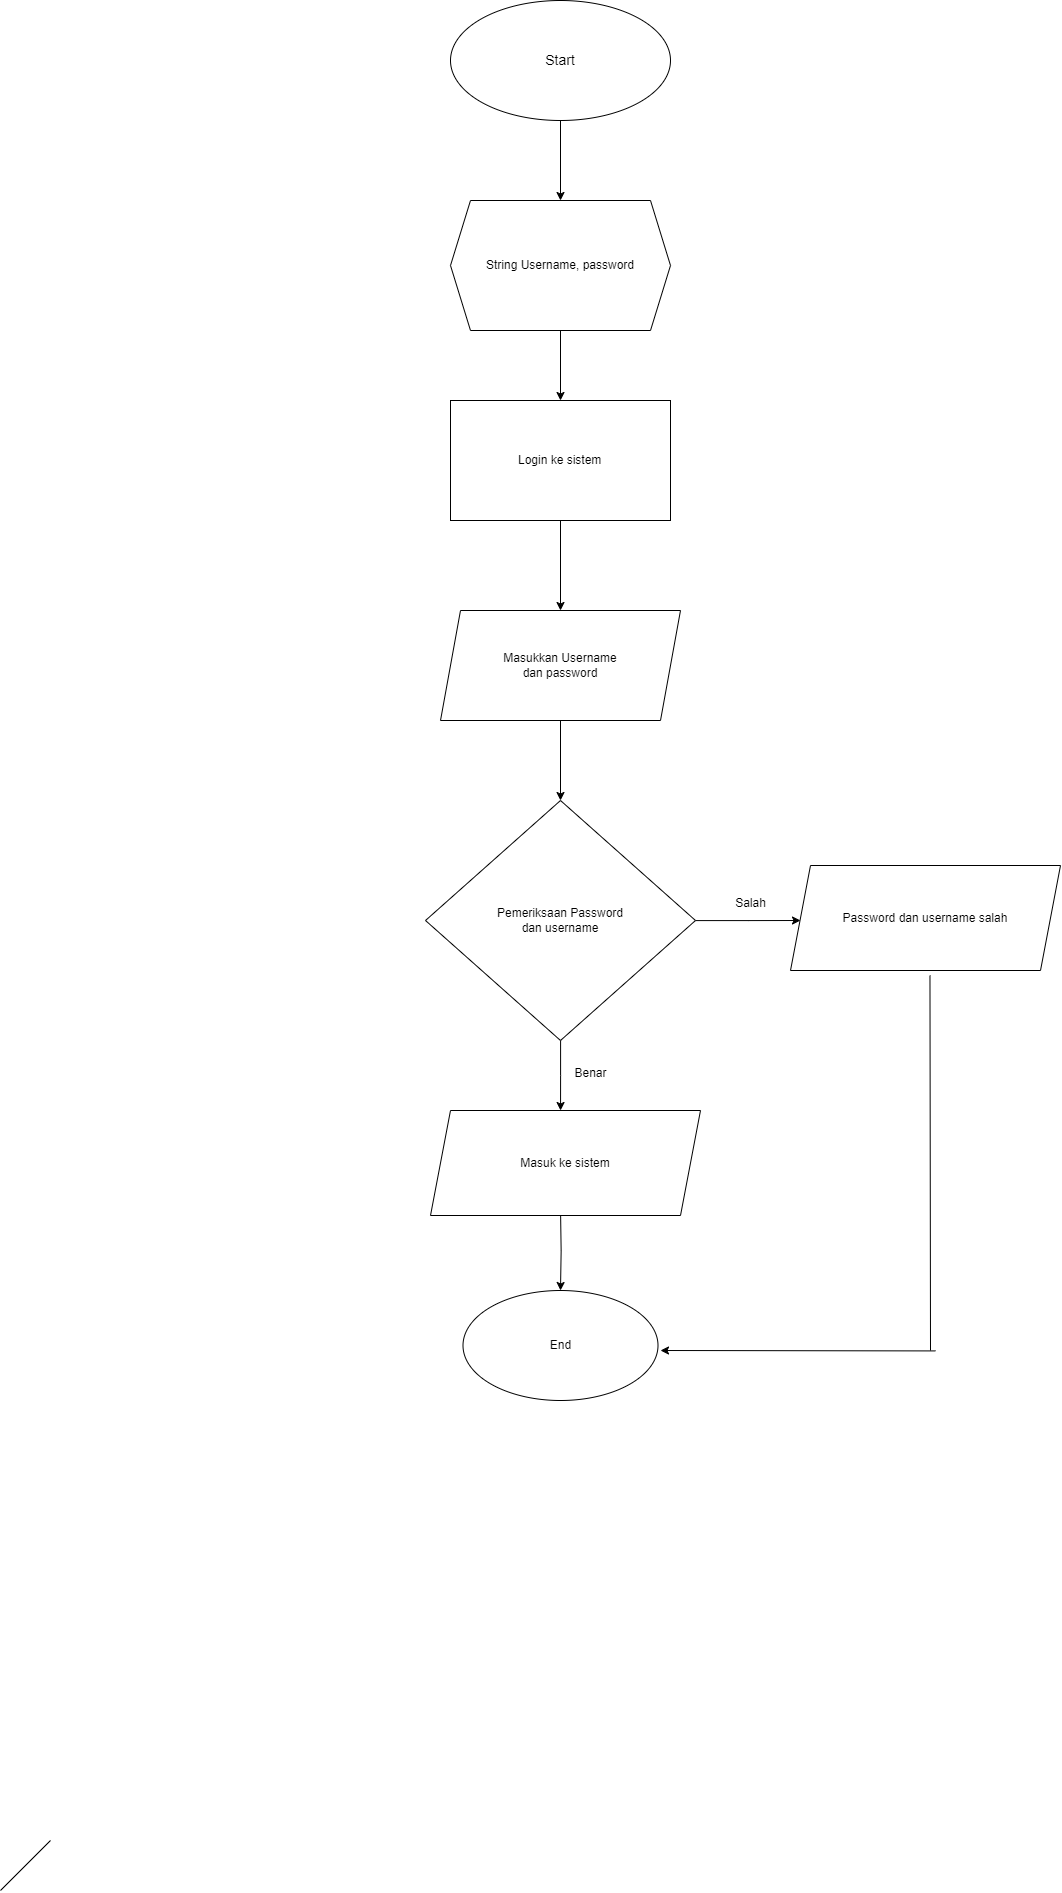

The diagram above was exported from draw.io. Its source (the exported page's mxGraphModel, read from the mxfile embedded in the PNG):
<mxGraphModel dx="3225" dy="2107" grid="1" gridSize="10" guides="1" tooltips="1" connect="1" arrows="1" fold="1" page="1" pageScale="1" pageWidth="827" pageHeight="1169" math="0" shadow="0">
  <root>
    <mxCell id="WIyWlLk6GJQsqaUBKTNV-0" />
    <mxCell id="WIyWlLk6GJQsqaUBKTNV-1" parent="WIyWlLk6GJQsqaUBKTNV-0" />
    <mxCell id="DJd30bmla3stWCQn5ljP-0" value="" style="endArrow=none;html=1;rounded=0;" parent="WIyWlLk6GJQsqaUBKTNV-1" edge="1">
      <mxGeometry width="50" height="50" relative="1" as="geometry">
        <mxPoint x="-910" y="1130" as="sourcePoint" />
        <mxPoint x="-860" y="1080" as="targetPoint" />
      </mxGeometry>
    </mxCell>
    <mxCell id="fFhtlviFehftOtHZf3W1-23" value="" style="edgeStyle=orthogonalEdgeStyle;rounded=0;orthogonalLoop=1;jettySize=auto;html=1;" edge="1" parent="WIyWlLk6GJQsqaUBKTNV-1" source="fFhtlviFehftOtHZf3W1-20" target="fFhtlviFehftOtHZf3W1-22">
      <mxGeometry relative="1" as="geometry" />
    </mxCell>
    <mxCell id="fFhtlviFehftOtHZf3W1-20" value="&lt;font style=&quot;font-size: 14px;&quot;&gt;Start&lt;/font&gt;" style="ellipse;whiteSpace=wrap;html=1;" vertex="1" parent="WIyWlLk6GJQsqaUBKTNV-1">
      <mxGeometry x="-460" y="-760" width="220" height="120" as="geometry" />
    </mxCell>
    <mxCell id="fFhtlviFehftOtHZf3W1-25" value="" style="edgeStyle=orthogonalEdgeStyle;rounded=0;orthogonalLoop=1;jettySize=auto;html=1;" edge="1" parent="WIyWlLk6GJQsqaUBKTNV-1" source="fFhtlviFehftOtHZf3W1-22" target="fFhtlviFehftOtHZf3W1-24">
      <mxGeometry relative="1" as="geometry" />
    </mxCell>
    <mxCell id="fFhtlviFehftOtHZf3W1-22" value="String Username, password" style="shape=hexagon;perimeter=hexagonPerimeter2;whiteSpace=wrap;html=1;fixedSize=1;" vertex="1" parent="WIyWlLk6GJQsqaUBKTNV-1">
      <mxGeometry x="-460" y="-560" width="220" height="130" as="geometry" />
    </mxCell>
    <mxCell id="fFhtlviFehftOtHZf3W1-27" value="" style="edgeStyle=orthogonalEdgeStyle;rounded=0;orthogonalLoop=1;jettySize=auto;html=1;" edge="1" parent="WIyWlLk6GJQsqaUBKTNV-1" source="fFhtlviFehftOtHZf3W1-24" target="fFhtlviFehftOtHZf3W1-26">
      <mxGeometry relative="1" as="geometry" />
    </mxCell>
    <mxCell id="fFhtlviFehftOtHZf3W1-24" value="&lt;p style=&quot;text-indent:-18.0pt;mso-list:l0 level1 lfo1;&lt;br/&gt;tab-stops:66.75pt&quot; class=&quot;MsoListParagraph&quot;&gt;&amp;nbsp; &amp;nbsp; &amp;nbsp; &amp;nbsp;Login ke sistem&lt;/p&gt;" style="rounded=0;whiteSpace=wrap;html=1;align=center;" vertex="1" parent="WIyWlLk6GJQsqaUBKTNV-1">
      <mxGeometry x="-460" y="-360" width="220" height="120" as="geometry" />
    </mxCell>
    <mxCell id="fFhtlviFehftOtHZf3W1-29" value="" style="edgeStyle=orthogonalEdgeStyle;rounded=0;orthogonalLoop=1;jettySize=auto;html=1;" edge="1" parent="WIyWlLk6GJQsqaUBKTNV-1" source="fFhtlviFehftOtHZf3W1-26" target="fFhtlviFehftOtHZf3W1-28">
      <mxGeometry relative="1" as="geometry" />
    </mxCell>
    <mxCell id="fFhtlviFehftOtHZf3W1-26" value="Masukkan Username &lt;br&gt;dan password" style="shape=parallelogram;perimeter=parallelogramPerimeter;whiteSpace=wrap;html=1;fixedSize=1;" vertex="1" parent="WIyWlLk6GJQsqaUBKTNV-1">
      <mxGeometry x="-470" y="-150" width="240" height="110" as="geometry" />
    </mxCell>
    <mxCell id="fFhtlviFehftOtHZf3W1-31" value="" style="edgeStyle=orthogonalEdgeStyle;rounded=0;orthogonalLoop=1;jettySize=auto;html=1;" edge="1" parent="WIyWlLk6GJQsqaUBKTNV-1" source="fFhtlviFehftOtHZf3W1-28">
      <mxGeometry relative="1" as="geometry">
        <mxPoint x="-110" y="160" as="targetPoint" />
      </mxGeometry>
    </mxCell>
    <mxCell id="fFhtlviFehftOtHZf3W1-33" value="" style="edgeStyle=orthogonalEdgeStyle;rounded=0;orthogonalLoop=1;jettySize=auto;html=1;" edge="1" parent="WIyWlLk6GJQsqaUBKTNV-1" source="fFhtlviFehftOtHZf3W1-28">
      <mxGeometry relative="1" as="geometry">
        <mxPoint x="-349.9473684210525" y="350" as="targetPoint" />
      </mxGeometry>
    </mxCell>
    <mxCell id="fFhtlviFehftOtHZf3W1-28" value="Pemeriksaan Password &lt;br&gt;dan username" style="rhombus;whiteSpace=wrap;html=1;" vertex="1" parent="WIyWlLk6GJQsqaUBKTNV-1">
      <mxGeometry x="-485" y="40" width="270" height="240" as="geometry" />
    </mxCell>
    <mxCell id="fFhtlviFehftOtHZf3W1-35" value="" style="edgeStyle=orthogonalEdgeStyle;rounded=0;orthogonalLoop=1;jettySize=auto;html=1;" edge="1" parent="WIyWlLk6GJQsqaUBKTNV-1" target="fFhtlviFehftOtHZf3W1-34">
      <mxGeometry relative="1" as="geometry">
        <mxPoint x="-349.9473684210525" y="449.99999999999955" as="sourcePoint" />
      </mxGeometry>
    </mxCell>
    <mxCell id="fFhtlviFehftOtHZf3W1-34" value="End" style="ellipse;whiteSpace=wrap;html=1;" vertex="1" parent="WIyWlLk6GJQsqaUBKTNV-1">
      <mxGeometry x="-447.5" y="530" width="195" height="110" as="geometry" />
    </mxCell>
    <mxCell id="fFhtlviFehftOtHZf3W1-36" value="" style="endArrow=none;html=1;rounded=0;" edge="1" parent="WIyWlLk6GJQsqaUBKTNV-1">
      <mxGeometry width="50" height="50" relative="1" as="geometry">
        <mxPoint x="20" y="590" as="sourcePoint" />
        <mxPoint x="19.470000000000027" y="215" as="targetPoint" />
      </mxGeometry>
    </mxCell>
    <mxCell id="fFhtlviFehftOtHZf3W1-37" value="" style="endArrow=classic;html=1;rounded=0;" edge="1" parent="WIyWlLk6GJQsqaUBKTNV-1">
      <mxGeometry width="50" height="50" relative="1" as="geometry">
        <mxPoint x="25" y="590.42" as="sourcePoint" />
        <mxPoint x="-250" y="590" as="targetPoint" />
      </mxGeometry>
    </mxCell>
    <mxCell id="fFhtlviFehftOtHZf3W1-38" value="Password dan username salah" style="shape=parallelogram;perimeter=parallelogramPerimeter;whiteSpace=wrap;html=1;fixedSize=1;" vertex="1" parent="WIyWlLk6GJQsqaUBKTNV-1">
      <mxGeometry x="-120" y="105" width="270" height="105" as="geometry" />
    </mxCell>
    <mxCell id="fFhtlviFehftOtHZf3W1-39" value="Salah" style="text;html=1;align=center;verticalAlign=middle;resizable=0;points=[];autosize=1;strokeColor=none;fillColor=none;" vertex="1" parent="WIyWlLk6GJQsqaUBKTNV-1">
      <mxGeometry x="-185" y="128" width="50" height="30" as="geometry" />
    </mxCell>
    <mxCell id="fFhtlviFehftOtHZf3W1-40" value="Benar" style="text;html=1;align=center;verticalAlign=middle;resizable=0;points=[];autosize=1;strokeColor=none;fillColor=none;" vertex="1" parent="WIyWlLk6GJQsqaUBKTNV-1">
      <mxGeometry x="-350" y="298" width="60" height="30" as="geometry" />
    </mxCell>
    <mxCell id="fFhtlviFehftOtHZf3W1-41" value="Masuk ke sistem" style="shape=parallelogram;perimeter=parallelogramPerimeter;whiteSpace=wrap;html=1;fixedSize=1;" vertex="1" parent="WIyWlLk6GJQsqaUBKTNV-1">
      <mxGeometry x="-480" y="350" width="270" height="105" as="geometry" />
    </mxCell>
  </root>
</mxGraphModel>